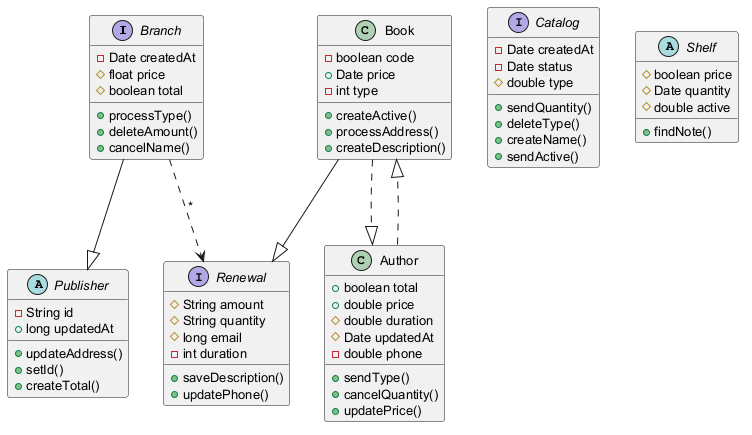

The diagram above was rendered by PlantUML. Its source (embedded in the PNG):
@startuml
skinparam defaultFontSize 13
interface Branch {
  -Date createdAt
  #float price
  #boolean total
  +processType()
  +deleteAmount()
  +cancelName()
}
abstract class Publisher {
  -String id
  +long updatedAt
  +updateAddress()
  +setId()
  +createTotal()
}
interface Catalog {
  -Date createdAt
  -Date status
  #double type
  +sendQuantity()
  +deleteType()
  +createName()
  +sendActive()
}
class Book {
  -boolean code
  +Date price
  -int type
  +createActive()
  +processAddress()
  +createDescription()
}
interface Renewal {
  #String amount
  #String quantity
  #long email
  -int duration
  +saveDescription()
  +updatePhone()
}
abstract class Shelf {
  #boolean price
  #Date quantity
  #double active
  +findNote()
}
class Author {
  +boolean total
  +double price
  #double duration
  #Date updatedAt
  -double phone
  +sendType()
  +cancelQuantity()
  +updatePrice()
}
Book --|> Renewal
Branch ..> Renewal : "*"
Author ..|> Book
Book ..|> Author
Branch --|> Publisher
@enduml